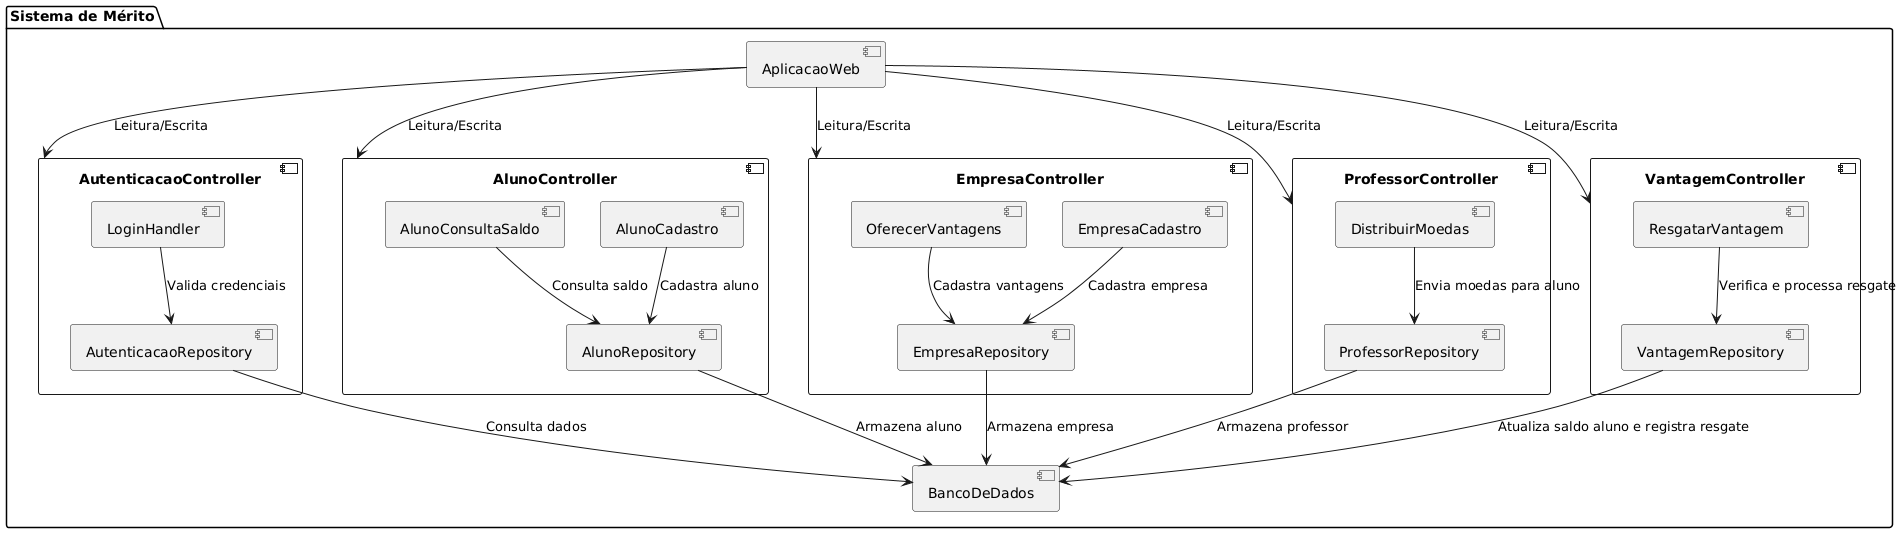

The diagram above was rendered by PlantUML. Its source (embedded in the PNG):
@startuml
package "Sistema de Mérito" {

  [AplicacaoWeb] --> [AutenticacaoController] : "Leitura/Escrita"
  [AplicacaoWeb] --> [AlunoController] : "Leitura/Escrita"
  [AplicacaoWeb] --> [EmpresaController] : "Leitura/Escrita"
  [AplicacaoWeb] --> [ProfessorController] : "Leitura/Escrita"
  [AplicacaoWeb] --> [VantagemController] : "Leitura/Escrita"
  [BancoDeDados]

  component "AutenticacaoController" {
    [LoginHandler] --> [AutenticacaoRepository] : "Valida credenciais"
    [AutenticacaoRepository] --> [BancoDeDados] : "Consulta dados"
  }

  component "AlunoController" {
    [AlunoCadastro] --> [AlunoRepository] : "Cadastra aluno"
    [AlunoRepository] --> [BancoDeDados] : "Armazena aluno"
    [AlunoConsultaSaldo] --> [AlunoRepository] : "Consulta saldo"
  }

  component "ProfessorController" {
    [ProfessorRepository] --> [BancoDeDados] : "Armazena professor"
    [DistribuirMoedas] --> [ProfessorRepository] : "Envia moedas para aluno"
  }

  component "EmpresaController" {
    [EmpresaCadastro] --> [EmpresaRepository] : "Cadastra empresa"
    [EmpresaRepository] --> [BancoDeDados] : "Armazena empresa"
    [OferecerVantagens] --> [EmpresaRepository] : "Cadastra vantagens"
  }

  component "VantagemController" {
    [ResgatarVantagem] --> [VantagemRepository] : "Verifica e processa resgate"
    [VantagemRepository] --> [BancoDeDados] : "Atualiza saldo aluno e registra resgate"
  }
  
}
@enduml